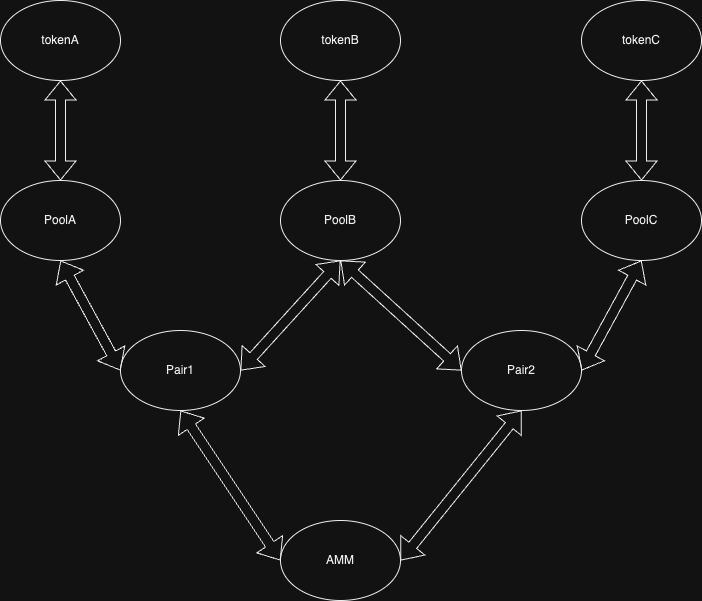

The diagram above was exported from draw.io. Its source (the exported page's mxGraphModel, read from the mxfile embedded in the PNG):
<mxGraphModel dx="1019" dy="701" grid="1" gridSize="10" guides="1" tooltips="1" connect="1" arrows="1" fold="1" page="1" pageScale="1" pageWidth="827" pageHeight="1169" math="0" shadow="0">
  <root>
    <mxCell id="0" />
    <mxCell id="1" parent="0" />
    <mxCell id="ZyTUywDxIb4SQhYyIsYy-1" value="tokenA" style="ellipse;whiteSpace=wrap;html=1;" vertex="1" parent="1">
      <mxGeometry x="70" y="50" width="120" height="80" as="geometry" />
    </mxCell>
    <mxCell id="ZyTUywDxIb4SQhYyIsYy-2" value="tokenB" style="ellipse;whiteSpace=wrap;html=1;" vertex="1" parent="1">
      <mxGeometry x="350" y="50" width="120" height="80" as="geometry" />
    </mxCell>
    <mxCell id="ZyTUywDxIb4SQhYyIsYy-3" value="tokenC" style="ellipse;whiteSpace=wrap;html=1;" vertex="1" parent="1">
      <mxGeometry x="651" y="50" width="120" height="80" as="geometry" />
    </mxCell>
    <mxCell id="ZyTUywDxIb4SQhYyIsYy-4" value="Pair1" style="ellipse;whiteSpace=wrap;html=1;" vertex="1" parent="1">
      <mxGeometry x="190" y="380" width="120" height="80" as="geometry" />
    </mxCell>
    <mxCell id="ZyTUywDxIb4SQhYyIsYy-5" value="Pair2" style="ellipse;whiteSpace=wrap;html=1;" vertex="1" parent="1">
      <mxGeometry x="531" y="380" width="120" height="80" as="geometry" />
    </mxCell>
    <mxCell id="ZyTUywDxIb4SQhYyIsYy-6" value="PoolA" style="ellipse;whiteSpace=wrap;html=1;" vertex="1" parent="1">
      <mxGeometry x="70" y="230" width="120" height="80" as="geometry" />
    </mxCell>
    <mxCell id="ZyTUywDxIb4SQhYyIsYy-7" value="PoolB" style="ellipse;whiteSpace=wrap;html=1;" vertex="1" parent="1">
      <mxGeometry x="350" y="230" width="120" height="80" as="geometry" />
    </mxCell>
    <mxCell id="ZyTUywDxIb4SQhYyIsYy-8" value="PoolC" style="ellipse;whiteSpace=wrap;html=1;" vertex="1" parent="1">
      <mxGeometry x="651" y="230" width="120" height="80" as="geometry" />
    </mxCell>
    <mxCell id="ZyTUywDxIb4SQhYyIsYy-9" value="AMM" style="ellipse;whiteSpace=wrap;html=1;" vertex="1" parent="1">
      <mxGeometry x="350" y="570" width="120" height="80" as="geometry" />
    </mxCell>
    <mxCell id="ZyTUywDxIb4SQhYyIsYy-19" value="" style="shape=flexArrow;endArrow=classic;startArrow=classic;html=1;rounded=0;entryX=0.5;entryY=1;entryDx=0;entryDy=0;" edge="1" parent="1" source="ZyTUywDxIb4SQhYyIsYy-8" target="ZyTUywDxIb4SQhYyIsYy-3">
      <mxGeometry width="100" height="100" relative="1" as="geometry">
        <mxPoint x="470" y="310" as="sourcePoint" />
        <mxPoint x="570" y="210" as="targetPoint" />
      </mxGeometry>
    </mxCell>
    <mxCell id="ZyTUywDxIb4SQhYyIsYy-20" value="" style="shape=flexArrow;endArrow=classic;startArrow=classic;html=1;rounded=0;entryX=0.5;entryY=1;entryDx=0;entryDy=0;exitX=1;exitY=0.5;exitDx=0;exitDy=0;" edge="1" parent="1" source="ZyTUywDxIb4SQhYyIsYy-5" target="ZyTUywDxIb4SQhYyIsYy-8">
      <mxGeometry width="100" height="100" relative="1" as="geometry">
        <mxPoint x="470" y="310" as="sourcePoint" />
        <mxPoint x="570" y="210" as="targetPoint" />
      </mxGeometry>
    </mxCell>
    <mxCell id="ZyTUywDxIb4SQhYyIsYy-21" value="" style="shape=flexArrow;endArrow=classic;startArrow=classic;html=1;rounded=0;entryX=0;entryY=0.5;entryDx=0;entryDy=0;exitX=0.5;exitY=1;exitDx=0;exitDy=0;" edge="1" parent="1" source="ZyTUywDxIb4SQhYyIsYy-7" target="ZyTUywDxIb4SQhYyIsYy-5">
      <mxGeometry width="100" height="100" relative="1" as="geometry">
        <mxPoint x="470" y="310" as="sourcePoint" />
        <mxPoint x="570" y="210" as="targetPoint" />
      </mxGeometry>
    </mxCell>
    <mxCell id="ZyTUywDxIb4SQhYyIsYy-22" value="" style="shape=flexArrow;endArrow=classic;startArrow=classic;html=1;rounded=0;entryX=0.5;entryY=1;entryDx=0;entryDy=0;exitX=1;exitY=0.5;exitDx=0;exitDy=0;" edge="1" parent="1" source="ZyTUywDxIb4SQhYyIsYy-4" target="ZyTUywDxIb4SQhYyIsYy-7">
      <mxGeometry width="100" height="100" relative="1" as="geometry">
        <mxPoint x="340" y="420" as="sourcePoint" />
        <mxPoint x="420" y="300" as="targetPoint" />
      </mxGeometry>
    </mxCell>
    <mxCell id="ZyTUywDxIb4SQhYyIsYy-23" value="" style="shape=flexArrow;endArrow=classic;startArrow=classic;html=1;rounded=0;entryX=0.5;entryY=1;entryDx=0;entryDy=0;exitX=0;exitY=0.5;exitDx=0;exitDy=0;" edge="1" parent="1" source="ZyTUywDxIb4SQhYyIsYy-4" target="ZyTUywDxIb4SQhYyIsYy-6">
      <mxGeometry width="100" height="100" relative="1" as="geometry">
        <mxPoint x="180" y="420" as="sourcePoint" />
        <mxPoint x="570" y="210" as="targetPoint" />
      </mxGeometry>
    </mxCell>
    <mxCell id="ZyTUywDxIb4SQhYyIsYy-24" value="" style="shape=flexArrow;endArrow=classic;startArrow=classic;html=1;rounded=0;entryX=0.5;entryY=1;entryDx=0;entryDy=0;exitX=0.5;exitY=0;exitDx=0;exitDy=0;" edge="1" parent="1" source="ZyTUywDxIb4SQhYyIsYy-6" target="ZyTUywDxIb4SQhYyIsYy-1">
      <mxGeometry width="100" height="100" relative="1" as="geometry">
        <mxPoint x="110" y="220" as="sourcePoint" />
        <mxPoint x="210" y="120" as="targetPoint" />
      </mxGeometry>
    </mxCell>
    <mxCell id="ZyTUywDxIb4SQhYyIsYy-25" value="" style="shape=flexArrow;endArrow=classic;startArrow=classic;html=1;rounded=0;entryX=0.5;entryY=1;entryDx=0;entryDy=0;exitX=0.5;exitY=0;exitDx=0;exitDy=0;" edge="1" parent="1" source="ZyTUywDxIb4SQhYyIsYy-7" target="ZyTUywDxIb4SQhYyIsYy-2">
      <mxGeometry width="100" height="100" relative="1" as="geometry">
        <mxPoint x="470" y="310" as="sourcePoint" />
        <mxPoint x="570" y="210" as="targetPoint" />
      </mxGeometry>
    </mxCell>
    <mxCell id="ZyTUywDxIb4SQhYyIsYy-26" value="" style="shape=flexArrow;endArrow=classic;startArrow=classic;html=1;rounded=0;entryX=1;entryY=0.5;entryDx=0;entryDy=0;exitX=0.5;exitY=1;exitDx=0;exitDy=0;" edge="1" parent="1" source="ZyTUywDxIb4SQhYyIsYy-5" target="ZyTUywDxIb4SQhYyIsYy-9">
      <mxGeometry width="100" height="100" relative="1" as="geometry">
        <mxPoint x="470" y="310" as="sourcePoint" />
        <mxPoint x="570" y="210" as="targetPoint" />
      </mxGeometry>
    </mxCell>
    <mxCell id="ZyTUywDxIb4SQhYyIsYy-27" value="" style="shape=flexArrow;endArrow=classic;startArrow=classic;html=1;rounded=0;entryX=0;entryY=0.5;entryDx=0;entryDy=0;exitX=0.5;exitY=1;exitDx=0;exitDy=0;" edge="1" parent="1" source="ZyTUywDxIb4SQhYyIsYy-4" target="ZyTUywDxIb4SQhYyIsYy-9">
      <mxGeometry width="100" height="100" relative="1" as="geometry">
        <mxPoint x="470" y="310" as="sourcePoint" />
        <mxPoint x="570" y="210" as="targetPoint" />
      </mxGeometry>
    </mxCell>
  </root>
</mxGraphModel>